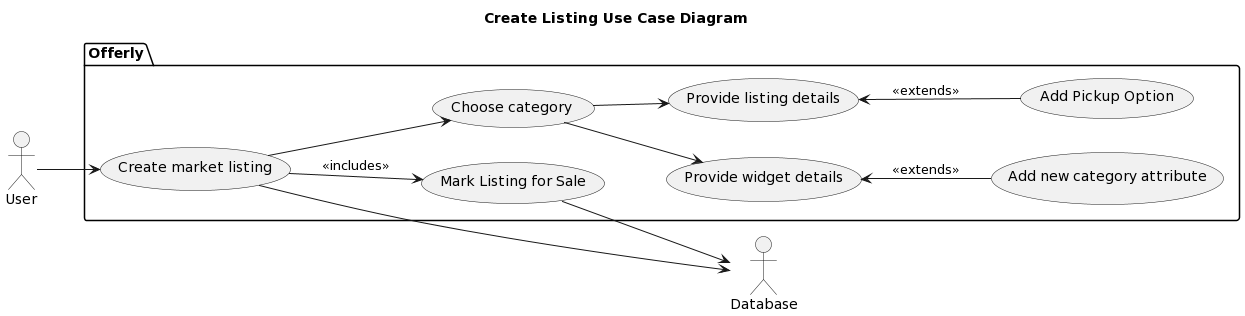

The diagram above was rendered by PlantUML. Its source (embedded in the PNG):
@startuml
title Create Listing Use Case Diagram
left to right direction

actor   User        as user
actor   Database    as db

package Offerly {
	usecase   "Create market listing"                     as UC1
	usecase   "Choose category"                          as UC2
	usecase   "Provide widget details"                  as UC3
	usecase  "Add new category attribute"                 as UC4
	usecase   "Provide listing details"                 as UC5
	usecase   "Add Pickup Option"                 		as UC6
	usecase   "Mark Listing for Sale"               	as UC7
}

user --> UC1
UC1 --> UC2
UC2 --> UC3
UC3 <-- UC4 : <<extends>>
UC2 --> UC5
UC5 <-- UC6 : <<extends>>
UC1 --> UC7 : <<includes>>
UC1 --> db
UC7 --> db
@enduml